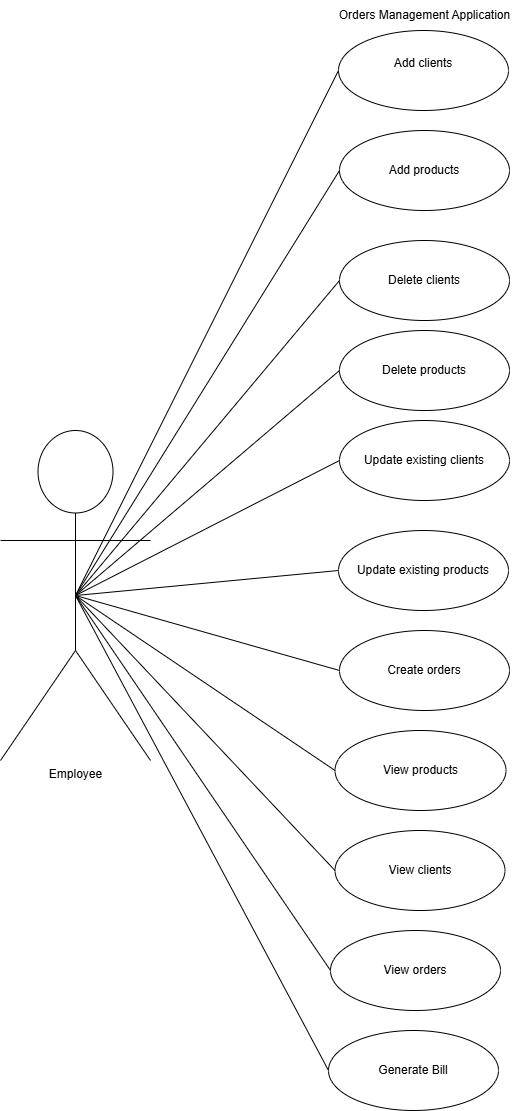

The diagram above was exported from draw.io. Its source (the exported page's mxGraphModel, read from the mxfile embedded in the PNG):
<mxGraphModel dx="1158" dy="1490" grid="1" gridSize="10" guides="1" tooltips="1" connect="1" arrows="1" fold="1" page="1" pageScale="1" pageWidth="827" pageHeight="1169" math="0" shadow="0">
  <root>
    <mxCell id="0" />
    <mxCell id="1" parent="0" />
    <mxCell id="XSeGUC1SU1GQBnT7sxc0-1" value="Employee" style="shape=umlActor;verticalLabelPosition=bottom;verticalAlign=top;html=1;outlineConnect=0;" vertex="1" parent="1">
      <mxGeometry x="280" y="590" width="150" height="330" as="geometry" />
    </mxCell>
    <mxCell id="XSeGUC1SU1GQBnT7sxc0-3" value="Add clients&lt;div&gt;&lt;br&gt;&lt;/div&gt;" style="ellipse;whiteSpace=wrap;html=1;" vertex="1" parent="1">
      <mxGeometry x="618" y="190" width="170" height="80" as="geometry" />
    </mxCell>
    <mxCell id="XSeGUC1SU1GQBnT7sxc0-4" value="Add products" style="ellipse;whiteSpace=wrap;html=1;" vertex="1" parent="1">
      <mxGeometry x="619" y="290" width="170" height="80" as="geometry" />
    </mxCell>
    <mxCell id="XSeGUC1SU1GQBnT7sxc0-5" value="Delete clients" style="ellipse;whiteSpace=wrap;html=1;" vertex="1" parent="1">
      <mxGeometry x="619" y="400" width="170" height="80" as="geometry" />
    </mxCell>
    <mxCell id="XSeGUC1SU1GQBnT7sxc0-6" value="" style="endArrow=none;html=1;rounded=0;exitX=0.5;exitY=0.5;exitDx=0;exitDy=0;exitPerimeter=0;entryX=0;entryY=0.5;entryDx=0;entryDy=0;" edge="1" parent="1" source="XSeGUC1SU1GQBnT7sxc0-1" target="XSeGUC1SU1GQBnT7sxc0-3">
      <mxGeometry width="50" height="50" relative="1" as="geometry">
        <mxPoint x="720" y="500" as="sourcePoint" />
        <mxPoint x="770" y="450" as="targetPoint" />
      </mxGeometry>
    </mxCell>
    <mxCell id="XSeGUC1SU1GQBnT7sxc0-7" value="" style="endArrow=none;html=1;rounded=0;exitX=0.5;exitY=0.5;exitDx=0;exitDy=0;exitPerimeter=0;entryX=0;entryY=0.5;entryDx=0;entryDy=0;" edge="1" parent="1" source="XSeGUC1SU1GQBnT7sxc0-1" target="XSeGUC1SU1GQBnT7sxc0-4">
      <mxGeometry width="50" height="50" relative="1" as="geometry">
        <mxPoint x="470" y="433" as="sourcePoint" />
        <mxPoint x="629" y="330" as="targetPoint" />
      </mxGeometry>
    </mxCell>
    <mxCell id="XSeGUC1SU1GQBnT7sxc0-8" value="" style="endArrow=none;html=1;rounded=0;exitX=0.5;exitY=0.5;exitDx=0;exitDy=0;exitPerimeter=0;entryX=0;entryY=0.5;entryDx=0;entryDy=0;" edge="1" parent="1" source="XSeGUC1SU1GQBnT7sxc0-1" target="XSeGUC1SU1GQBnT7sxc0-5">
      <mxGeometry width="50" height="50" relative="1" as="geometry">
        <mxPoint x="480" y="443" as="sourcePoint" />
        <mxPoint x="639" y="340" as="targetPoint" />
      </mxGeometry>
    </mxCell>
    <mxCell id="XSeGUC1SU1GQBnT7sxc0-9" value="Delete products" style="ellipse;whiteSpace=wrap;html=1;" vertex="1" parent="1">
      <mxGeometry x="619" y="490" width="170" height="80" as="geometry" />
    </mxCell>
    <mxCell id="XSeGUC1SU1GQBnT7sxc0-10" value="" style="endArrow=none;html=1;rounded=0;exitX=0.5;exitY=0.5;exitDx=0;exitDy=0;exitPerimeter=0;entryX=0;entryY=0.5;entryDx=0;entryDy=0;" edge="1" parent="1" source="XSeGUC1SU1GQBnT7sxc0-1" target="XSeGUC1SU1GQBnT7sxc0-9">
      <mxGeometry width="50" height="50" relative="1" as="geometry">
        <mxPoint x="470" y="433" as="sourcePoint" />
        <mxPoint x="629" y="560" as="targetPoint" />
      </mxGeometry>
    </mxCell>
    <mxCell id="XSeGUC1SU1GQBnT7sxc0-11" value="Update existing clients" style="ellipse;whiteSpace=wrap;html=1;" vertex="1" parent="1">
      <mxGeometry x="619" y="580" width="170" height="80" as="geometry" />
    </mxCell>
    <mxCell id="XSeGUC1SU1GQBnT7sxc0-12" value="View clients" style="ellipse;whiteSpace=wrap;html=1;" vertex="1" parent="1">
      <mxGeometry x="614.5" y="990" width="170" height="80" as="geometry" />
    </mxCell>
    <mxCell id="XSeGUC1SU1GQBnT7sxc0-13" value="Update existing products" style="ellipse;whiteSpace=wrap;html=1;" vertex="1" parent="1">
      <mxGeometry x="618" y="690" width="170" height="80" as="geometry" />
    </mxCell>
    <mxCell id="XSeGUC1SU1GQBnT7sxc0-14" value="View products" style="ellipse;whiteSpace=wrap;html=1;" vertex="1" parent="1">
      <mxGeometry x="614.5" y="890" width="171" height="80" as="geometry" />
    </mxCell>
    <mxCell id="XSeGUC1SU1GQBnT7sxc0-15" value="Create orders" style="ellipse;whiteSpace=wrap;html=1;" vertex="1" parent="1">
      <mxGeometry x="619" y="790" width="170" height="80" as="geometry" />
    </mxCell>
    <mxCell id="XSeGUC1SU1GQBnT7sxc0-16" value="" style="endArrow=none;html=1;rounded=0;exitX=0.5;exitY=0.5;exitDx=0;exitDy=0;exitPerimeter=0;entryX=0;entryY=0.5;entryDx=0;entryDy=0;" edge="1" parent="1" source="XSeGUC1SU1GQBnT7sxc0-1" target="XSeGUC1SU1GQBnT7sxc0-11">
      <mxGeometry width="50" height="50" relative="1" as="geometry">
        <mxPoint x="420" y="683" as="sourcePoint" />
        <mxPoint x="629" y="540" as="targetPoint" />
      </mxGeometry>
    </mxCell>
    <mxCell id="XSeGUC1SU1GQBnT7sxc0-17" value="" style="endArrow=none;html=1;rounded=0;exitX=0.5;exitY=0.5;exitDx=0;exitDy=0;exitPerimeter=0;entryX=0;entryY=0.5;entryDx=0;entryDy=0;" edge="1" parent="1" source="XSeGUC1SU1GQBnT7sxc0-1" target="XSeGUC1SU1GQBnT7sxc0-13">
      <mxGeometry width="50" height="50" relative="1" as="geometry">
        <mxPoint x="385" y="720" as="sourcePoint" />
        <mxPoint x="629" y="630" as="targetPoint" />
      </mxGeometry>
    </mxCell>
    <mxCell id="XSeGUC1SU1GQBnT7sxc0-18" value="" style="endArrow=none;html=1;rounded=0;entryX=0;entryY=0.5;entryDx=0;entryDy=0;exitX=0.5;exitY=0.5;exitDx=0;exitDy=0;exitPerimeter=0;" edge="1" parent="1" source="XSeGUC1SU1GQBnT7sxc0-1" target="XSeGUC1SU1GQBnT7sxc0-15">
      <mxGeometry width="50" height="50" relative="1" as="geometry">
        <mxPoint x="395" y="730" as="sourcePoint" />
        <mxPoint x="639" y="640" as="targetPoint" />
      </mxGeometry>
    </mxCell>
    <mxCell id="XSeGUC1SU1GQBnT7sxc0-19" value="" style="endArrow=none;html=1;rounded=0;exitX=0.5;exitY=0.5;exitDx=0;exitDy=0;exitPerimeter=0;entryX=0;entryY=0.5;entryDx=0;entryDy=0;" edge="1" parent="1" source="XSeGUC1SU1GQBnT7sxc0-1" target="XSeGUC1SU1GQBnT7sxc0-14">
      <mxGeometry width="50" height="50" relative="1" as="geometry">
        <mxPoint x="405" y="740" as="sourcePoint" />
        <mxPoint x="649" y="650" as="targetPoint" />
      </mxGeometry>
    </mxCell>
    <mxCell id="XSeGUC1SU1GQBnT7sxc0-20" value="" style="endArrow=none;html=1;rounded=0;exitX=0.5;exitY=0.5;exitDx=0;exitDy=0;exitPerimeter=0;entryX=0;entryY=0.5;entryDx=0;entryDy=0;" edge="1" parent="1" source="XSeGUC1SU1GQBnT7sxc0-1" target="XSeGUC1SU1GQBnT7sxc0-12">
      <mxGeometry width="50" height="50" relative="1" as="geometry">
        <mxPoint x="415" y="750" as="sourcePoint" />
        <mxPoint x="659" y="660" as="targetPoint" />
      </mxGeometry>
    </mxCell>
    <mxCell id="XSeGUC1SU1GQBnT7sxc0-21" value="View orders" style="ellipse;whiteSpace=wrap;html=1;" vertex="1" parent="1">
      <mxGeometry x="610" y="1090" width="170" height="80" as="geometry" />
    </mxCell>
    <mxCell id="XSeGUC1SU1GQBnT7sxc0-22" value="" style="endArrow=none;html=1;rounded=0;exitX=0.5;exitY=0.5;exitDx=0;exitDy=0;exitPerimeter=0;entryX=0;entryY=0.5;entryDx=0;entryDy=0;" edge="1" parent="1" source="XSeGUC1SU1GQBnT7sxc0-1" target="XSeGUC1SU1GQBnT7sxc0-21">
      <mxGeometry width="50" height="50" relative="1" as="geometry">
        <mxPoint x="380" y="675" as="sourcePoint" />
        <mxPoint x="620" y="1050" as="targetPoint" />
      </mxGeometry>
    </mxCell>
    <mxCell id="XSeGUC1SU1GQBnT7sxc0-23" value="Orders Management Application" style="text;html=1;align=center;verticalAlign=middle;resizable=0;points=[];autosize=1;strokeColor=none;fillColor=none;" vertex="1" parent="1">
      <mxGeometry x="609" y="160" width="190" height="30" as="geometry" />
    </mxCell>
    <mxCell id="XSeGUC1SU1GQBnT7sxc0-24" value="Generate Bill" style="ellipse;whiteSpace=wrap;html=1;" vertex="1" parent="1">
      <mxGeometry x="608" y="1190" width="170" height="80" as="geometry" />
    </mxCell>
    <mxCell id="XSeGUC1SU1GQBnT7sxc0-26" value="" style="endArrow=none;html=1;rounded=0;exitX=0.5;exitY=0.5;exitDx=0;exitDy=0;exitPerimeter=0;entryX=0;entryY=0.5;entryDx=0;entryDy=0;" edge="1" parent="1" source="XSeGUC1SU1GQBnT7sxc0-1" target="XSeGUC1SU1GQBnT7sxc0-24">
      <mxGeometry width="50" height="50" relative="1" as="geometry">
        <mxPoint x="470" y="1150" as="sourcePoint" />
        <mxPoint x="725" y="1525" as="targetPoint" />
      </mxGeometry>
    </mxCell>
  </root>
</mxGraphModel>